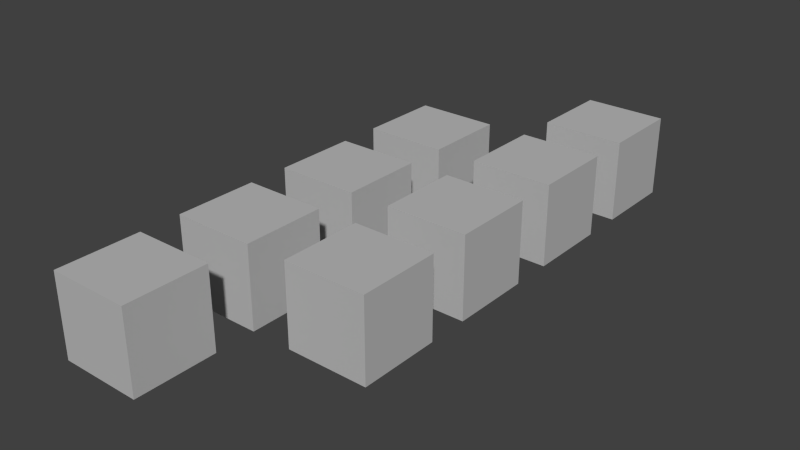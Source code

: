 # Source: lod_custom_conditions.test.blend  (saved by Blender 2.75.0; exported with 4.5.12 LTS)
import bpy
from mathutils import Matrix  # noqa: F401  (used for matrix-valued properties, if any)

bpy.ops.wm.read_factory_settings(use_empty=True)
scene = bpy.context.scene
scene.name = 'Scene'

# ---- collections
col_collection_1 = bpy.data.collections.new('Collection 1'); scene.collection.children.link(col_collection_1)
col_collection_2 = bpy.data.collections.new('Collection 2'); scene.collection.children.link(col_collection_2)
col_collection_2.hide_render = True
col_collection_2.hide_viewport = True
col_collection_3 = bpy.data.collections.new('Collection 3'); scene.collection.children.link(col_collection_3)
col_collection_3.hide_render = True
col_collection_3.hide_viewport = True

# ---- materials (node trees are filled in below, after node groups)
mat_material = bpy.data.materials.new('Material')
mat_material.alpha_threshold = 0.0
mat_material.use_transparent_shadow = False
mat_material.diffuse_color = (0.5, 0.5, 0.5, 1.0)
mat_material.roughness = 0.5
mat_material.specular_intensity = 0.0
mat_material.line_color = (0.0, 0.0, 0.0, 1.0)

# ---- material node trees

# ---- world
world_world = bpy.data.worlds.new('World'); scene.world = world_world
world_world.color = (0.05088, 0.05088, 0.05088)
world_world.use_sun_shadow = False
world_world.sun_shadow_jitter_overblur = 0.0
world_world.cycles.sampling_method = 'MANUAL'
world_world.cycles.sample_map_resolution = 256

# ---- meshes
me_cube_015 = bpy.data.meshes.new('Cube.015')
me_cube_015.from_pydata([(1.0, 1.0, -1.0), (1.0, -1.0, -1.0), (-1.0, -1.0, -1.0), (-1.0, 1.0, -1.0), (1.0, 1.0, 1.0), (1.0, -1.0, 1.0), (-1.0, -1.0, 1.0), (-1.0, 1.0, 1.0)], [], [(0, 1, 2, 3), (4, 7, 6, 5), (0, 4, 5, 1), (1, 5, 6, 2), (2, 6, 7, 3), (4, 0, 3, 7)])
me_cube_015.materials.append(mat_material)
me_cube_015.use_remesh_preserve_volume = False
me_cube_015.use_remesh_preserve_attributes = False
me_cube_015.use_mirror_vertex_groups = False
me_cube_015.update()
me_cube_014 = bpy.data.meshes.new('Cube.014')
me_cube_014.from_pydata([(1.0, 1.0, -1.0), (1.0, -1.0, -1.0), (-1.0, -1.0, -1.0), (-1.0, 1.0, -1.0), (1.0, 1.0, 1.0), (1.0, -1.0, 1.0), (-1.0, -1.0, 1.0), (-1.0, 1.0, 1.0)], [], [(0, 1, 2, 3), (4, 7, 6, 5), (0, 4, 5, 1), (1, 5, 6, 2), (2, 6, 7, 3), (4, 0, 3, 7)])
me_cube_014.materials.append(mat_material)
me_cube_014.use_remesh_preserve_volume = False
me_cube_014.use_remesh_preserve_attributes = False
me_cube_014.use_mirror_vertex_groups = False
me_cube_014.update()
me_cube_012 = bpy.data.meshes.new('Cube.012')
me_cube_012.from_pydata([(1.0, 1.0, -1.0), (1.0, -1.0, -1.0), (-1.0, -1.0, -1.0), (-1.0, 1.0, -1.0), (1.0, 1.0, 1.0), (1.0, -1.0, 1.0), (-1.0, -1.0, 1.0), (-1.0, 1.0, 1.0)], [], [(0, 1, 2, 3), (4, 7, 6, 5), (0, 4, 5, 1), (1, 5, 6, 2), (2, 6, 7, 3), (4, 0, 3, 7)])
me_cube_012.materials.append(mat_material)
me_cube_012.use_remesh_preserve_volume = False
me_cube_012.use_remesh_preserve_attributes = False
me_cube_012.use_mirror_vertex_groups = False
me_cube_012.update()
me_cube_011 = bpy.data.meshes.new('Cube.011')
me_cube_011.from_pydata([(1.0, 1.0, -1.0), (1.0, -1.0, -1.0), (-1.0, -1.0, -1.0), (-1.0, 1.0, -1.0), (1.0, 1.0, 1.0), (1.0, -1.0, 1.0), (-1.0, -1.0, 1.0), (-1.0, 1.0, 1.0)], [], [(0, 1, 2, 3), (4, 7, 6, 5), (0, 4, 5, 1), (1, 5, 6, 2), (2, 6, 7, 3), (4, 0, 3, 7)])
me_cube_011.materials.append(mat_material)
me_cube_011.use_remesh_preserve_volume = False
me_cube_011.use_remesh_preserve_attributes = False
me_cube_011.use_mirror_vertex_groups = False
me_cube_011.update()
me_cube_010 = bpy.data.meshes.new('Cube.010')
me_cube_010.from_pydata([(1.0, 1.0, -1.0), (1.0, -1.0, -1.0), (-1.0, -1.0, -1.0), (-1.0, 1.0, -1.0), (1.0, 1.0, 1.0), (1.0, -1.0, 1.0), (-1.0, -1.0, 1.0), (-1.0, 1.0, 1.0)], [], [(0, 1, 2, 3), (4, 7, 6, 5), (0, 4, 5, 1), (1, 5, 6, 2), (2, 6, 7, 3), (4, 0, 3, 7)])
me_cube_010.materials.append(mat_material)
me_cube_010.use_remesh_preserve_volume = False
me_cube_010.use_remesh_preserve_attributes = False
me_cube_010.use_mirror_vertex_groups = False
me_cube_010.update()
me_cube_002 = bpy.data.meshes.new('Cube.002')
me_cube_002.from_pydata([(1.0, 1.0, -1.0), (1.0, -1.0, -1.0), (-1.0, -1.0, -1.0), (-1.0, 1.0, -1.0), (1.0, 1.0, 1.0), (1.0, -1.0, 1.0), (-1.0, -1.0, 1.0), (-1.0, 1.0, 1.0)], [], [(0, 1, 2, 3), (4, 7, 6, 5), (0, 4, 5, 1), (1, 5, 6, 2), (2, 6, 7, 3), (4, 0, 3, 7)])
me_cube_002.materials.append(mat_material)
me_cube_002.use_remesh_preserve_volume = False
me_cube_002.use_remesh_preserve_attributes = False
me_cube_002.use_mirror_vertex_groups = False
me_cube_002.update()
me_cube_001 = bpy.data.meshes.new('Cube.001')
me_cube_001.from_pydata([(1.0, 1.0, -1.0), (1.0, -1.0, -1.0), (-1.0, -1.0, -1.0), (-1.0, 1.0, -1.0), (1.0, 1.0, 1.0), (1.0, -1.0, 1.0), (-1.0, -1.0, 1.0), (-1.0, 1.0, 1.0)], [], [(0, 1, 2, 3), (4, 7, 6, 5), (0, 4, 5, 1), (1, 5, 6, 2), (2, 6, 7, 3), (4, 0, 3, 7)])
me_cube_001.materials.append(mat_material)
me_cube_001.use_remesh_preserve_volume = False
me_cube_001.use_remesh_preserve_attributes = False
me_cube_001.use_mirror_vertex_groups = False
me_cube_001.update()
me_cube = bpy.data.meshes.new('Cube')
me_cube.from_pydata([(1.0, 1.0, -1.0), (1.0, -1.0, -1.0), (-1.0, -1.0, -1.0), (-1.0, 1.0, -1.0), (1.0, 1.0, 1.0), (1.0, -1.0, 1.0), (-1.0, -1.0, 1.0), (-1.0, 1.0, 1.0)], [], [(0, 1, 2, 3), (4, 7, 6, 5), (0, 4, 5, 1), (1, 5, 6, 2), (2, 6, 7, 3), (4, 0, 3, 7)])
me_cube.materials.append(mat_material)
me_cube.use_remesh_preserve_volume = False
me_cube.use_remesh_preserve_attributes = False
me_cube.use_mirror_vertex_groups = False
me_cube.update()
me_cube_003 = bpy.data.meshes.new('Cube.003')
me_cube_003.from_pydata([(1.0, 1.0, -1.0), (1.0, -1.0, -1.0), (-1.0, -1.0, -1.0), (-1.0, 1.0, -1.0), (1.0, 1.0, 1.0), (1.0, -1.0, 1.0), (-1.0, -1.0, 1.0), (-1.0, 1.0, 1.0)], [], [(0, 1, 2, 3), (4, 7, 6, 5), (0, 4, 5, 1), (1, 5, 6, 2), (2, 6, 7, 3), (4, 0, 3, 7)])
me_cube_003.materials.append(mat_material)
me_cube_003.use_remesh_preserve_volume = False
me_cube_003.use_remesh_preserve_attributes = False
me_cube_003.use_mirror_vertex_groups = False
me_cube_003.update()
me_cube_009 = bpy.data.meshes.new('Cube.009')
me_cube_009.from_pydata([(1.0, 1.0, -1.0), (1.0, -1.0, -1.0), (-1.0, -1.0, -1.0), (-1.0, 1.0, -1.0), (1.0, 1.0, 1.0), (1.0, -1.0, 1.0), (-1.0, -1.0, 1.0), (-1.0, 1.0, 1.0)], [], [(0, 1, 2, 3), (4, 7, 6, 5), (0, 4, 5, 1), (1, 5, 6, 2), (2, 6, 7, 3), (4, 0, 3, 7)])
me_cube_009.materials.append(mat_material)
me_cube_009.use_remesh_preserve_volume = False
me_cube_009.use_remesh_preserve_attributes = False
me_cube_009.use_mirror_vertex_groups = False
me_cube_009.update()
me_cube_008 = bpy.data.meshes.new('Cube.008')
me_cube_008.from_pydata([(1.0, 1.0, -1.0), (1.0, -1.0, -1.0), (-1.0, -1.0, -1.0), (-1.0, 1.0, -1.0), (1.0, 1.0, 1.0), (1.0, -1.0, 1.0), (-1.0, -1.0, 1.0), (-1.0, 1.0, 1.0)], [], [(0, 1, 2, 3), (4, 7, 6, 5), (0, 4, 5, 1), (1, 5, 6, 2), (2, 6, 7, 3), (4, 0, 3, 7)])
me_cube_008.materials.append(mat_material)
me_cube_008.use_remesh_preserve_volume = False
me_cube_008.use_remesh_preserve_attributes = False
me_cube_008.use_mirror_vertex_groups = False
me_cube_008.update()
me_cube_007 = bpy.data.meshes.new('Cube.007')
me_cube_007.from_pydata([(1.0, 1.0, -1.0), (1.0, -1.0, -1.0), (-1.0, -1.0, -1.0), (-1.0, 1.0, -1.0), (1.0, 1.0, 1.0), (1.0, -1.0, 1.0), (-1.0, -1.0, 1.0), (-1.0, 1.0, 1.0)], [], [(0, 1, 2, 3), (4, 7, 6, 5), (0, 4, 5, 1), (1, 5, 6, 2), (2, 6, 7, 3), (4, 0, 3, 7)])
me_cube_007.materials.append(mat_material)
me_cube_007.use_remesh_preserve_volume = False
me_cube_007.use_remesh_preserve_attributes = False
me_cube_007.use_mirror_vertex_groups = False
me_cube_007.update()
me_cube_006 = bpy.data.meshes.new('Cube.006')
me_cube_006.from_pydata([(1.0, 1.0, -1.0), (1.0, -1.0, -1.0), (-1.0, -1.0, -1.0), (-1.0, 1.0, -1.0), (1.0, 1.0, 1.0), (1.0, -1.0, 1.0), (-1.0, -1.0, 1.0), (-1.0, 1.0, 1.0)], [], [(0, 1, 2, 3), (4, 7, 6, 5), (0, 4, 5, 1), (1, 5, 6, 2), (2, 6, 7, 3), (4, 0, 3, 7)])
me_cube_006.materials.append(mat_material)
me_cube_006.use_remesh_preserve_volume = False
me_cube_006.use_remesh_preserve_attributes = False
me_cube_006.use_mirror_vertex_groups = False
me_cube_006.update()
me_cube_005 = bpy.data.meshes.new('Cube.005')
me_cube_005.from_pydata([(1.0, 1.0, -1.0), (1.0, -1.0, -1.0), (-1.0, -1.0, -1.0), (-1.0, 1.0, -1.0), (1.0, 1.0, 1.0), (1.0, -1.0, 1.0), (-1.0, -1.0, 1.0), (-1.0, 1.0, 1.0)], [], [(0, 1, 2, 3), (4, 7, 6, 5), (0, 4, 5, 1), (1, 5, 6, 2), (2, 6, 7, 3), (4, 0, 3, 7)])
me_cube_005.materials.append(mat_material)
me_cube_005.use_remesh_preserve_volume = False
me_cube_005.use_remesh_preserve_attributes = False
me_cube_005.use_mirror_vertex_groups = False
me_cube_005.update()
me_cube_004 = bpy.data.meshes.new('Cube.004')
me_cube_004.from_pydata([(1.0, 1.0, -1.0), (1.0, -1.0, -1.0), (-1.0, -1.0, -1.0), (-1.0, 1.0, -1.0), (1.0, 1.0, 1.0), (1.0, -1.0, 1.0), (-1.0, -1.0, 1.0), (-1.0, 1.0, 1.0)], [], [(0, 1, 2, 3), (4, 7, 6, 5), (0, 4, 5, 1), (1, 5, 6, 2), (2, 6, 7, 3), (4, 0, 3, 7)])
me_cube_004.materials.append(mat_material)
me_cube_004.use_remesh_preserve_volume = False
me_cube_004.use_remesh_preserve_attributes = False
me_cube_004.use_mirror_vertex_groups = False
me_cube_004.update()

# ---- objects
ob_lod_1_3 = bpy.data.objects.new('lod_1_3', me_cube_015)
ob_lod_2_3 = bpy.data.objects.new('lod_2_3', me_cube_014)
ob_lod_3 = bpy.data.objects.new('lod_3', me_cube_012)
ob_lod_2 = bpy.data.objects.new('lod_2', me_cube_011)
ob_lod_none = bpy.data.objects.new('lod_none', me_cube_010)
ob_lod_1_2_3 = bpy.data.objects.new('lod_1_2_3', me_cube_002)
ob_lod_1_2 = bpy.data.objects.new('lod_1_2', me_cube_001)
ob_lod_1 = bpy.data.objects.new('lod_1', me_cube)
ob_custom_prop = bpy.data.objects.new('custom_prop', me_cube_003)
ob_condition_v10_off = bpy.data.objects.new('condition_v10_off', me_cube_009)
ob_condition_v10_on = bpy.data.objects.new('condition_v10_on', me_cube_008)
ob_condition_shadows_off = bpy.data.objects.new('condition_shadows_off', me_cube_007)
ob_condition_shadows_on = bpy.data.objects.new('condition_shadows_on', me_cube_006)
ob_condition_hdr_off = bpy.data.objects.new('condition_hdr_off', me_cube_005)
ob_condition_hdr_on = bpy.data.objects.new('condition_hdr_on', me_cube_004)

# ---- transforms, parenting, visibility, modifiers, constraints
ob_lod_1_3.location = (3.0, 12.0, 0.0)
ob_lod_1_3.lock_rotations_4d = False
ob_lod_1_3.empty_display_type = 'ARROWS'
ob_lod_1_3.lineart.crease_threshold = 0.0
ob_lod_2_3.location = (3.0, 9.0, 0.0)
ob_lod_2_3.lock_rotations_4d = False
ob_lod_2_3.empty_display_type = 'ARROWS'
ob_lod_2_3.lineart.crease_threshold = 0.0
ob_lod_3.location = (3.0, 6.0, 0.0)
ob_lod_3.lock_rotations_4d = False
ob_lod_3.empty_display_type = 'ARROWS'
ob_lod_3.lineart.crease_threshold = 0.0
ob_lod_2.location = (3.0, 3.0, 0.0)
ob_lod_2.lock_rotations_4d = False
ob_lod_2.empty_display_type = 'ARROWS'
ob_lod_2.lineart.crease_threshold = 0.0
ob_lod_none.location = (0.0, 9.0, 0.0)
ob_lod_none.lock_rotations_4d = False
ob_lod_none.empty_display_type = 'ARROWS'
ob_lod_none.lineart.crease_threshold = 0.0
ob_lod_1_2_3.location = (0.0, 6.0, 0.0)
ob_lod_1_2_3.lock_rotations_4d = False
ob_lod_1_2_3.empty_display_type = 'ARROWS'
ob_lod_1_2_3.lineart.crease_threshold = 0.0
ob_lod_1_2.location = (0.0, 3.0, 0.0)
ob_lod_1_2.lock_rotations_4d = False
ob_lod_1_2.empty_display_type = 'ARROWS'
ob_lod_1_2.lineart.crease_threshold = 0.0
ob_lod_1.location = (0.0, 0.0, 0.0)
ob_lod_1.lock_rotations_4d = False
ob_lod_1.empty_display_type = 'ARROWS'
ob_lod_1.lineart.crease_threshold = 0.0
ob_custom_prop.location = (3.0, 0.0, 0.0)
ob_custom_prop.lock_rotations_4d = False
ob_custom_prop.empty_display_type = 'ARROWS'
ob_custom_prop.lineart.crease_threshold = 0.0
ob_condition_v10_off.location = (3.0, 18.0, 0.0)
ob_condition_v10_off.lock_rotations_4d = False
ob_condition_v10_off.empty_display_type = 'ARROWS'
ob_condition_v10_off.lineart.crease_threshold = 0.0
ob_condition_v10_on.location = (3.0, 15.0, 0.0)
ob_condition_v10_on.lock_rotations_4d = False
ob_condition_v10_on.empty_display_type = 'ARROWS'
ob_condition_v10_on.lineart.crease_threshold = 0.0
ob_condition_shadows_off.location = (3.0, 12.0, 0.0)
ob_condition_shadows_off.lock_rotations_4d = False
ob_condition_shadows_off.empty_display_type = 'ARROWS'
ob_condition_shadows_off.lineart.crease_threshold = 0.0
ob_condition_shadows_on.location = (3.0, 9.0, 0.0)
ob_condition_shadows_on.lock_rotations_4d = False
ob_condition_shadows_on.empty_display_type = 'ARROWS'
ob_condition_shadows_on.lineart.crease_threshold = 0.0
ob_condition_hdr_off.location = (3.0, 6.0, 0.0)
ob_condition_hdr_off.lock_rotations_4d = False
ob_condition_hdr_off.empty_display_type = 'ARROWS'
ob_condition_hdr_off.lineart.crease_threshold = 0.0
ob_condition_hdr_on.location = (3.0, 3.0, 0.0)
ob_condition_hdr_on.lock_rotations_4d = False
ob_condition_hdr_on.empty_display_type = 'ARROWS'
ob_condition_hdr_on.lineart.crease_threshold = 0.0

# ---- collection membership
col_collection_1.objects.link(ob_lod_1_3)
col_collection_1.objects.link(ob_lod_2_3)
col_collection_1.objects.link(ob_lod_3)
col_collection_1.objects.link(ob_lod_2)
col_collection_1.objects.link(ob_lod_none)
col_collection_1.objects.link(ob_lod_1_2_3)
col_collection_1.objects.link(ob_lod_1_2)
col_collection_1.objects.link(ob_lod_1)
col_collection_2.objects.link(ob_custom_prop)
col_collection_3.objects.link(ob_condition_v10_off)
col_collection_3.objects.link(ob_condition_v10_on)
col_collection_3.objects.link(ob_condition_shadows_off)
col_collection_3.objects.link(ob_condition_shadows_on)
col_collection_3.objects.link(ob_condition_hdr_off)
col_collection_3.objects.link(ob_condition_hdr_on)

# ---- scene / render settings (as saved in the file)
scene.frame_start = 1; scene.frame_end = 250; scene.frame_set(1)
scene.render.engine = 'BLENDER_EEVEE_NEXT'
scene.render.resolution_percentage = 50
scene.render.dither_intensity = 0.0
scene.cycles.use_denoising = False
scene.cycles.samples = 10
scene.cycles.sampling_pattern = 'TABULATED_SOBOL'
scene.cycles.light_sampling_threshold = 0.0
scene.cycles.use_adaptive_sampling = False
scene.cycles.use_light_tree = False
scene.cycles.blur_glossy = 0.0
scene.cycles.pixel_filter_type = 'GAUSSIAN'
scene.cycles.sample_clamp_indirect = 0.0
scene.view_settings.view_transform = 'Standard'
bpy.context.view_layer.update()

# ---- added for rendering (the .blend has no active camera and no usable light): camera, sun
cam_auto = bpy.data.cameras.new('AutoCamera')
cam_auto.lens = 50.0
cam_auto.sensor_width = 36.0
cam_auto.clip_end = 1000.0
ob_auto_camera = bpy.data.objects.new('AutoCamera', cam_auto)
scene.collection.objects.link(ob_auto_camera)
ob_auto_camera.location = (15.3784, -10.654, 11.1027)
ob_auto_camera.rotation_euler = (1.09748, -7.21219e-08, 0.694738)
scene.camera = ob_auto_camera
light_auto_sun = bpy.data.lights.new('AutoSun', 'SUN')
light_auto_sun.energy = 3.0
light_auto_sun.angle = 0.0523599
ob_auto_sun = bpy.data.objects.new('AutoSun', light_auto_sun)
scene.collection.objects.link(ob_auto_sun)
ob_auto_sun.rotation_euler = (0.872665, 0.174533, 0.523599)
bpy.context.view_layer.update()
